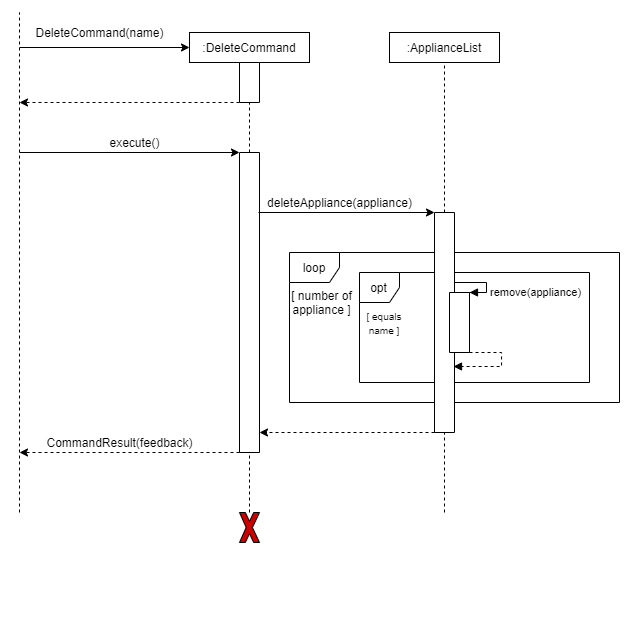

The diagram above was exported from draw.io. Its source (the exported page's mxGraphModel, read from the mxfile embedded in the PNG):
<mxGraphModel dx="1221" dy="578" grid="1" gridSize="10" guides="1" tooltips="1" connect="1" arrows="1" fold="1" page="1" pageScale="1" pageWidth="850" pageHeight="1100" math="0" shadow="0">
  <root>
    <mxCell id="w3XC9zk04pkPY75W7rex-0" />
    <mxCell id="w3XC9zk04pkPY75W7rex-1" parent="w3XC9zk04pkPY75W7rex-0" />
    <mxCell id="toD9DxSNRUIDx0qraws0-0" value="opt" style="shape=umlFrame;whiteSpace=wrap;html=1;width=40;height=30;" parent="w3XC9zk04pkPY75W7rex-1" vertex="1">
      <mxGeometry x="420" y="380" width="230" height="110" as="geometry" />
    </mxCell>
    <mxCell id="UNIRJFoa8RjeItmUfWLh-0" value="loop" style="shape=umlFrame;whiteSpace=wrap;html=1;width=50;height=30;" parent="w3XC9zk04pkPY75W7rex-1" vertex="1">
      <mxGeometry x="350" y="360" width="330" height="150" as="geometry" />
    </mxCell>
    <mxCell id="w3XC9zk04pkPY75W7rex-2" value="" style="endArrow=none;dashed=1;html=1;entryX=1;entryY=0.5;entryDx=0;entryDy=0;exitX=0;exitY=0.5;exitDx=0;exitDy=0;" parent="w3XC9zk04pkPY75W7rex-1" source="w3XC9zk04pkPY75W7rex-5" target="w3XC9zk04pkPY75W7rex-24" edge="1">
      <mxGeometry width="50" height="50" relative="1" as="geometry">
        <mxPoint x="260" y="870" as="sourcePoint" />
        <mxPoint x="260" y="140" as="targetPoint" />
      </mxGeometry>
    </mxCell>
    <mxCell id="w3XC9zk04pkPY75W7rex-3" value="" style="endArrow=none;dashed=1;html=1;entryX=0.5;entryY=1;entryDx=0;entryDy=0;" parent="w3XC9zk04pkPY75W7rex-1" source="w3XC9zk04pkPY75W7rex-24" target="w3XC9zk04pkPY75W7rex-4" edge="1">
      <mxGeometry width="50" height="50" relative="1" as="geometry">
        <mxPoint x="260" y="800" as="sourcePoint" />
        <mxPoint x="470" y="390" as="targetPoint" />
      </mxGeometry>
    </mxCell>
    <mxCell id="w3XC9zk04pkPY75W7rex-4" value=":DeleteCommand" style="rounded=0;whiteSpace=wrap;html=1;" parent="w3XC9zk04pkPY75W7rex-1" vertex="1">
      <mxGeometry x="250" y="140" width="120" height="30" as="geometry" />
    </mxCell>
    <mxCell id="w3XC9zk04pkPY75W7rex-5" value="" style="rounded=0;whiteSpace=wrap;html=1;direction=south;" parent="w3XC9zk04pkPY75W7rex-1" vertex="1">
      <mxGeometry x="300" y="260" width="20" height="300" as="geometry" />
    </mxCell>
    <mxCell id="w3XC9zk04pkPY75W7rex-6" value="" style="endArrow=classic;html=1;entryX=0;entryY=0.5;entryDx=0;entryDy=0;" parent="w3XC9zk04pkPY75W7rex-1" target="w3XC9zk04pkPY75W7rex-4" edge="1">
      <mxGeometry width="50" height="50" relative="1" as="geometry">
        <mxPoint x="80" y="155" as="sourcePoint" />
        <mxPoint x="200" y="130" as="targetPoint" />
      </mxGeometry>
    </mxCell>
    <mxCell id="w3XC9zk04pkPY75W7rex-7" value="" style="endArrow=classic;html=1;dashed=1;exitX=1;exitY=1;exitDx=0;exitDy=0;" parent="w3XC9zk04pkPY75W7rex-1" source="w3XC9zk04pkPY75W7rex-24" edge="1">
      <mxGeometry width="50" height="50" relative="1" as="geometry">
        <mxPoint x="245" y="210" as="sourcePoint" />
        <mxPoint x="80" y="210" as="targetPoint" />
      </mxGeometry>
    </mxCell>
    <mxCell id="w3XC9zk04pkPY75W7rex-8" value="" style="endArrow=none;dashed=1;html=1;" parent="w3XC9zk04pkPY75W7rex-1" edge="1">
      <mxGeometry width="50" height="50" relative="1" as="geometry">
        <mxPoint x="80" y="620" as="sourcePoint" />
        <mxPoint x="80" y="120" as="targetPoint" />
      </mxGeometry>
    </mxCell>
    <mxCell id="w3XC9zk04pkPY75W7rex-9" value="DeleteCommand(name)" style="text;html=1;align=center;verticalAlign=middle;resizable=0;points=[];autosize=1;" parent="w3XC9zk04pkPY75W7rex-1" vertex="1">
      <mxGeometry x="90" y="130" width="140" height="20" as="geometry" />
    </mxCell>
    <mxCell id="w3XC9zk04pkPY75W7rex-10" value="" style="endArrow=classic;html=1;entryX=0;entryY=1;entryDx=0;entryDy=0;" parent="w3XC9zk04pkPY75W7rex-1" target="w3XC9zk04pkPY75W7rex-5" edge="1">
      <mxGeometry width="50" height="50" relative="1" as="geometry">
        <mxPoint x="80" y="260" as="sourcePoint" />
        <mxPoint x="250" y="260.0000000000007" as="targetPoint" />
      </mxGeometry>
    </mxCell>
    <mxCell id="w3XC9zk04pkPY75W7rex-11" value="execute()" style="text;html=1;align=center;verticalAlign=middle;resizable=0;points=[];autosize=1;" parent="w3XC9zk04pkPY75W7rex-1" vertex="1">
      <mxGeometry x="160" y="240" width="70" height="20" as="geometry" />
    </mxCell>
    <mxCell id="w3XC9zk04pkPY75W7rex-12" value="" style="endArrow=classic;html=1;exitX=1;exitY=1;exitDx=0;exitDy=0;dashed=1;" parent="w3XC9zk04pkPY75W7rex-1" source="w3XC9zk04pkPY75W7rex-5" edge="1">
      <mxGeometry width="50" height="50" relative="1" as="geometry">
        <mxPoint x="250" y="849.9999999999993" as="sourcePoint" />
        <mxPoint x="80" y="560" as="targetPoint" />
      </mxGeometry>
    </mxCell>
    <mxCell id="w3XC9zk04pkPY75W7rex-15" style="edgeStyle=orthogonalEdgeStyle;rounded=0;orthogonalLoop=1;jettySize=auto;html=1;exitX=0.5;exitY=1;exitDx=0;exitDy=0;dashed=1;" parent="w3XC9zk04pkPY75W7rex-1" edge="1">
      <mxGeometry relative="1" as="geometry">
        <mxPoint x="190" y="370" as="sourcePoint" />
        <mxPoint x="190" y="370" as="targetPoint" />
      </mxGeometry>
    </mxCell>
    <mxCell id="w3XC9zk04pkPY75W7rex-17" value="" style="endArrow=none;dashed=1;html=1;entryX=0.5;entryY=1;entryDx=0;entryDy=0;" parent="w3XC9zk04pkPY75W7rex-1" edge="1">
      <mxGeometry width="50" height="50" relative="1" as="geometry">
        <mxPoint x="485" y="740" as="sourcePoint" />
        <mxPoint x="485" y="740" as="targetPoint" />
      </mxGeometry>
    </mxCell>
    <mxCell id="w3XC9zk04pkPY75W7rex-18" value=":ApplianceList" style="rounded=0;whiteSpace=wrap;html=1;" parent="w3XC9zk04pkPY75W7rex-1" vertex="1">
      <mxGeometry x="450" y="140" width="110" height="30" as="geometry" />
    </mxCell>
    <mxCell id="w3XC9zk04pkPY75W7rex-19" value="" style="endArrow=none;dashed=1;html=1;entryX=0.5;entryY=1;entryDx=0;entryDy=0;" parent="w3XC9zk04pkPY75W7rex-1" source="w3XC9zk04pkPY75W7rex-20" target="w3XC9zk04pkPY75W7rex-18" edge="1">
      <mxGeometry width="50" height="50" relative="1" as="geometry">
        <mxPoint x="835" y="800" as="sourcePoint" />
        <mxPoint x="450" y="470" as="targetPoint" />
      </mxGeometry>
    </mxCell>
    <mxCell id="w3XC9zk04pkPY75W7rex-20" value="" style="rounded=0;whiteSpace=wrap;html=1;direction=south;" parent="w3XC9zk04pkPY75W7rex-1" vertex="1">
      <mxGeometry x="495" y="320" width="20" height="220" as="geometry" />
    </mxCell>
    <mxCell id="w3XC9zk04pkPY75W7rex-22" value="" style="endArrow=none;dashed=1;html=1;entryX=1;entryY=0.5;entryDx=0;entryDy=0;" parent="w3XC9zk04pkPY75W7rex-1" target="w3XC9zk04pkPY75W7rex-20" edge="1">
      <mxGeometry width="50" height="50" relative="1" as="geometry">
        <mxPoint x="505" y="620" as="sourcePoint" />
        <mxPoint x="835" y="790" as="targetPoint" />
      </mxGeometry>
    </mxCell>
    <mxCell id="w3XC9zk04pkPY75W7rex-24" value="" style="rounded=0;whiteSpace=wrap;html=1;direction=south;" parent="w3XC9zk04pkPY75W7rex-1" vertex="1">
      <mxGeometry x="300" y="170" width="20" height="40" as="geometry" />
    </mxCell>
    <mxCell id="w3XC9zk04pkPY75W7rex-28" value="" style="endArrow=classic;html=1;entryX=0;entryY=1;entryDx=0;entryDy=0;exitX=0.2;exitY=0.05;exitDx=0;exitDy=0;exitPerimeter=0;" parent="w3XC9zk04pkPY75W7rex-1" source="w3XC9zk04pkPY75W7rex-5" target="w3XC9zk04pkPY75W7rex-20" edge="1">
      <mxGeometry width="50" height="50" relative="1" as="geometry">
        <mxPoint x="520" y="420" as="sourcePoint" />
        <mxPoint x="750" y="470" as="targetPoint" />
      </mxGeometry>
    </mxCell>
    <mxCell id="w3XC9zk04pkPY75W7rex-29" value="deleteAppliance(appliance)" style="text;html=1;align=center;verticalAlign=middle;resizable=0;points=[];autosize=1;" parent="w3XC9zk04pkPY75W7rex-1" vertex="1">
      <mxGeometry x="320" y="300" width="160" height="20" as="geometry" />
    </mxCell>
    <mxCell id="w3XC9zk04pkPY75W7rex-30" value="" style="endArrow=classic;html=1;exitX=1;exitY=1;exitDx=0;exitDy=0;dashed=1;" parent="w3XC9zk04pkPY75W7rex-1" source="w3XC9zk04pkPY75W7rex-20" edge="1">
      <mxGeometry width="50" height="50" relative="1" as="geometry">
        <mxPoint x="700" y="520" as="sourcePoint" />
        <mxPoint x="320" y="540" as="targetPoint" />
      </mxGeometry>
    </mxCell>
    <mxCell id="w3XC9zk04pkPY75W7rex-31" value="" style="endArrow=none;dashed=1;html=1;entryX=1;entryY=0.5;entryDx=0;entryDy=0;" parent="w3XC9zk04pkPY75W7rex-1" source="w3XC9zk04pkPY75W7rex-32" target="w3XC9zk04pkPY75W7rex-5" edge="1">
      <mxGeometry width="50" height="50" relative="1" as="geometry">
        <mxPoint x="400" y="685" as="sourcePoint" />
        <mxPoint x="750" y="470" as="targetPoint" />
      </mxGeometry>
    </mxCell>
    <mxCell id="w3XC9zk04pkPY75W7rex-32" value="" style="verticalLabelPosition=bottom;verticalAlign=top;html=1;shape=mxgraph.basic.x;fillColor=#CC0000;" parent="w3XC9zk04pkPY75W7rex-1" vertex="1">
      <mxGeometry x="300" y="620" width="20" height="30" as="geometry" />
    </mxCell>
    <mxCell id="l2uTvwsscC2jVBCAFmEJ-5" value="" style="rounded=0;whiteSpace=wrap;html=1;direction=south;" parent="w3XC9zk04pkPY75W7rex-1" vertex="1">
      <mxGeometry x="510" y="400" width="20" height="60" as="geometry" />
    </mxCell>
    <mxCell id="UNIRJFoa8RjeItmUfWLh-2" value="[ number of appliance ]" style="text;html=1;strokeColor=none;fillColor=none;align=center;verticalAlign=middle;whiteSpace=wrap;rounded=0;" parent="w3XC9zk04pkPY75W7rex-1" vertex="1">
      <mxGeometry x="350" y="400" width="65" height="20" as="geometry" />
    </mxCell>
    <mxCell id="UNIRJFoa8RjeItmUfWLh-3" value="&lt;font style=&quot;font-size: 10px&quot;&gt;[ equals name ]&lt;/font&gt;" style="text;html=1;strokeColor=none;fillColor=none;align=center;verticalAlign=middle;whiteSpace=wrap;rounded=0;" parent="w3XC9zk04pkPY75W7rex-1" vertex="1">
      <mxGeometry x="415" y="420" width="60" height="20" as="geometry" />
    </mxCell>
    <mxCell id="4fBQRHV6EIm2bvTMDWf5-0" value="&lt;font style=&quot;font-size: 11px&quot;&gt;remove(appliance)&lt;/font&gt;" style="edgeStyle=orthogonalEdgeStyle;html=1;align=left;spacingLeft=2;endArrow=block;rounded=0;fontSize=10;fontColor=#000000;exitX=0.952;exitY=0.074;exitDx=0;exitDy=0;exitPerimeter=0;" parent="w3XC9zk04pkPY75W7rex-1" edge="1">
      <mxGeometry x="0.4237" relative="1" as="geometry">
        <mxPoint x="515.0000000000002" y="390.0000000000001" as="sourcePoint" />
        <Array as="points">
          <mxPoint x="547" y="390" />
          <mxPoint x="547" y="400" />
          <mxPoint x="530" y="400" />
        </Array>
        <mxPoint x="530" y="400" as="targetPoint" />
        <mxPoint as="offset" />
      </mxGeometry>
    </mxCell>
    <mxCell id="4fBQRHV6EIm2bvTMDWf5-1" value="" style="edgeStyle=orthogonalEdgeStyle;html=1;align=left;spacingLeft=2;endArrow=block;rounded=0;fontSize=10;fontColor=#000000;exitX=0.952;exitY=0.074;exitDx=0;exitDy=0;exitPerimeter=0;entryX=0.7;entryY=0.05;entryDx=0;entryDy=0;entryPerimeter=0;dashed=1;" parent="w3XC9zk04pkPY75W7rex-1" target="w3XC9zk04pkPY75W7rex-20" edge="1">
      <mxGeometry relative="1" as="geometry">
        <mxPoint x="530.0000000000002" y="460.0000000000001" as="sourcePoint" />
        <Array as="points">
          <mxPoint x="562" y="460" />
          <mxPoint x="562" y="474" />
        </Array>
        <mxPoint x="520" y="474" as="targetPoint" />
      </mxGeometry>
    </mxCell>
    <mxCell id="4fBQRHV6EIm2bvTMDWf5-2" value="CommandResult(feedback)" style="text;html=1;align=center;verticalAlign=middle;resizable=0;points=[];autosize=1;" parent="w3XC9zk04pkPY75W7rex-1" vertex="1">
      <mxGeometry x="100" y="540" width="160" height="20" as="geometry" />
    </mxCell>
  </root>
</mxGraphModel>